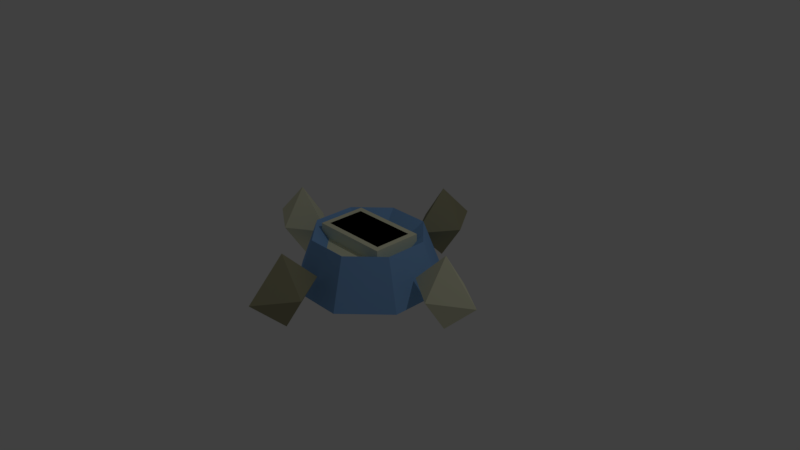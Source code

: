 # Source: bulletStaticSource.blend  (saved by Blender 2.79.0; exported with 4.5.12 LTS)
import bpy
from mathutils import Matrix  # noqa: F401  (used for matrix-valued properties, if any)

bpy.ops.wm.read_factory_settings(use_empty=True)
scene = bpy.context.scene
scene.name = 'Scene'

# ---- collections
col_collection_1 = bpy.data.collections.new('Collection 1'); scene.collection.children.link(col_collection_1)

# ---- materials (node trees are filled in below, after node groups)
mat_material_002 = bpy.data.materials.new('Material.002')
mat_material_002.alpha_threshold = 0.0
mat_material_002.use_transparent_shadow = False
mat_material_002.diffuse_color = (0.3424, 0.3301, 0.2043, 1.0)
mat_material_002.roughness = 0.5
mat_material_001 = bpy.data.materials.new('Material.001')
mat_material_001.alpha_threshold = 0.0
mat_material_001.use_transparent_shadow = False
mat_material_001.diffuse_color = (0.7961, 0.8, 0.5736, 1.0)
mat_material_001.roughness = 0.5
mat_material_003 = bpy.data.materials.new('Material.003')
mat_material_003.alpha_threshold = 0.0
mat_material_003.use_transparent_shadow = False
mat_material_003.diffuse_color = (0.2338, 0.4472, 0.8, 1.0)
mat_material_003.roughness = 0.5
mat_material_004 = bpy.data.materials.new('Material.004')
mat_material_004.alpha_threshold = 0.0
mat_material_004.use_transparent_shadow = False
mat_material_004.diffuse_color = (0.0, 0.0, 0.0, 1.0)
mat_material_004.roughness = 0.5
mat_material_004.specular_intensity = 0.0

# ---- material node trees

# ---- world
world_world = bpy.data.worlds.new('World'); scene.world = world_world
world_world.color = (0.05088, 0.05088, 0.05088)
world_world.use_sun_shadow = False
world_world.sun_shadow_jitter_overblur = 0.0
world_world.cycles.sampling_method = 'MANUAL'

# ---- cameras
cam_camera = bpy.data.cameras.new('Camera')
cam_camera.clip_end = 100.0
cam_camera.lens = 35.0
cam_camera.sensor_width = 32.0
cam_camera.sensor_height = 18.0
cam_camera.ortho_scale = 7.314
cam_camera.dof.focus_distance = 0.0
cam_camera.dof.aperture_fstop = 128.0

# ---- lights
light_lamp = bpy.data.lights.new('Lamp', 'POINT')
light_lamp.transmission_factor = 0.0
light_lamp.cutoff_distance = 30.0
light_lamp.energy = 100.0
light_lamp.shadow_buffer_clip_start = 1.001
light_lamp.shadow_soft_size = 0.1
light_lamp.shadow_maximum_resolution = 0.006
light_lamp.use_absolute_resolution = True

# ---- meshes
me_cube_002 = bpy.data.meshes.new('Cube.002')
me_cube_002.from_pydata([(-1.353, -0.001746, -0.5031), (-0.8522, -0.001746, -0.00208), (-1.353, -0.3336, -0.00208), (-1.353, -0.001746, 0.5048), (-1.86, -0.001746, -0.00208), (-1.353, 0.334, -0.00208), (1.353, 0.001746, -0.5031), (0.8522, 0.001746, -0.00208), (1.353, 0.3336, -0.00208), (1.353, 0.001746, 0.5048), (1.86, 0.001746, -0.00208), (1.353, -0.334, -0.00208)], [], [(0, 1, 2), (1, 3, 2), (0, 2, 4), (3, 4, 2), (0, 5, 1), (3, 1, 5), (0, 4, 5), (3, 5, 4), (6, 7, 8), (7, 9, 8), (6, 8, 10), (9, 10, 8), (6, 11, 7), (9, 7, 11), (6, 10, 11), (9, 11, 10)])
me_cube_002.materials.append(mat_material_002)
me_cube_002.use_remesh_preserve_volume = False
me_cube_002.use_remesh_preserve_attributes = False
me_cube_002.use_mirror_vertex_groups = False
me_cube_002.update()
me_cube_001 = bpy.data.meshes.new('Cube.001')
me_cube_001.from_pydata([(-1.353, -0.001746, -0.5031), (-0.8522, -0.001746, -0.00208), (-1.353, -0.3336, -0.00208), (-1.353, -0.001746, 0.5048), (-1.86, -0.001746, -0.00208), (-1.353, 0.334, -0.00208), (1.353, 0.001746, -0.5031), (0.8522, 0.001746, -0.00208), (1.353, 0.3336, -0.00208), (1.353, 0.001746, 0.5048), (1.86, 0.001746, -0.00208), (1.353, -0.334, -0.00208)], [], [(0, 1, 2), (1, 3, 2), (0, 2, 4), (3, 4, 2), (0, 5, 1), (3, 1, 5), (0, 4, 5), (3, 5, 4), (6, 7, 8), (7, 9, 8), (6, 8, 10), (9, 10, 8), (6, 11, 7), (9, 7, 11), (6, 10, 11), (9, 11, 10)])
me_cube_001.materials.append(mat_material_001)
me_cube_001.use_remesh_preserve_volume = False
me_cube_001.use_remesh_preserve_attributes = False
me_cube_001.use_mirror_vertex_groups = False
me_cube_001.update()
me_cylinder = bpy.data.meshes.new('Cylinder')
me_cylinder.from_pydata([(-0.3827, 0.9239, -0.3332), (-0.2864, 0.6914, 0.3332), (0.3827, 0.9239, -0.3332), (0.2864, 0.6914, 0.3332), (0.9239, 0.3827, -0.3332), (0.6914, 0.2864, 0.3332), (0.9239, -0.3827, -0.3332), (0.6914, -0.2864, 0.3332), (0.3827, -0.9239, -0.3332), (0.2864, -0.6914, 0.3332), (-0.3827, -0.9239, -0.3332), (-0.2864, -0.6914, 0.3332), (-0.9239, -0.3827, -0.3332), (-0.6914, -0.2864, 0.3332), (-0.9239, 0.3827, -0.3332), (-0.6914, 0.2864, 0.3332), (0.2429, -0.5863, -0.3332), (0.2142, -0.5172, 0.1869), (0.5863, -0.2429, -0.3332), (0.5172, -0.2142, 0.1869), (0.2429, 0.5863, -0.3332), (0.2142, 0.5172, 0.1869), (-0.2142, 0.5172, 0.1869), (-0.2429, 0.5863, -0.3332), (-0.2429, -0.5863, -0.3332), (-0.2142, -0.5172, 0.1869), (-0.5172, 0.2142, 0.1869), (-0.5863, 0.2429, -0.3332), (-0.5172, -0.2142, 0.1869), (-0.5863, -0.2429, -0.3332), (0.5863, 0.2429, -0.3332), (0.5172, 0.2142, 0.1869), (-0.5295, -0.3344, 0.08209), (-0.4546, -0.2594, 0.3656), (-0.5295, 0.3344, 0.08209), (-0.4546, 0.2594, 0.3656), (0.5295, -0.3344, 0.08209), (0.4546, -0.2594, 0.3656), (0.5295, 0.3344, 0.08209), (0.4546, 0.2594, 0.3656), (0.5295, -0.3344, 0.3656), (-0.5295, -0.3344, 0.3656), (-0.5295, 0.3344, 0.3656), (0.5295, 0.3344, 0.3656)], [], [(36, 40, 41, 32), (34, 42, 43, 38), (1, 0, 14, 15), (11, 10, 8, 9), (8, 6, 7, 9), (4, 2, 3, 5), (3, 2, 0, 1), (6, 4, 5, 7), (5, 31, 19, 7), (7, 19, 17, 9), (21, 31, 5, 3), (1, 22, 21, 3), (15, 14, 12, 13), (2, 20, 23, 0), (30, 20, 2, 4), (24, 16, 8, 10), (27, 29, 12, 14), (34, 38, 36, 32), (38, 43, 40, 36), (12, 10, 11, 13), (13, 11, 25, 28), (15, 26, 22, 1), (17, 25, 11, 9), (6, 18, 30, 4), (15, 13, 28, 26), (23, 20, 21, 22), (16, 24, 25, 17), (29, 27, 26, 28), (21, 20, 30, 31), (18, 16, 17, 19), (30, 18, 19, 31), (27, 23, 22, 26), (12, 29, 24, 10), (32, 41, 42, 34), (16, 18, 6, 8), (23, 27, 14, 0), (39, 35, 33, 37), (19, 17, 25), (25, 28, 19), (25, 24, 29, 28), (26, 22, 21), (21, 31, 26), (31, 19, 28, 26), (37, 33, 41, 40), (33, 35, 42, 41), (39, 37, 40, 43), (35, 39, 43, 42)])
me_cylinder.polygons.foreach_set('material_index', [1, 1, 0, 0, 0, 0, 0, 0, 0, 0, 0, 0, 0, 0, 0, 0, 0, 1, 1, 0, 0, 0, 0, 0, 0, 0, 0, 0, 0, 0, 0, 0, 0, 1, 0, 0, 2, 1, 1, 0, 1, 1, 0, 1, 1, 1, 1])
me_cylinder.materials.append(mat_material_003)
me_cylinder.materials.append(mat_material_001)
me_cylinder.materials.append(mat_material_004)
me_cylinder.use_remesh_preserve_volume = False
me_cylinder.use_remesh_preserve_attributes = False
me_cylinder.use_mirror_vertex_groups = False
me_cylinder.update()

# ---- objects
ob_cube_001 = bpy.data.objects.new('Cube.001', me_cube_002)
ob_cube = bpy.data.objects.new('Cube', me_cube_001)
ob_cylinder = bpy.data.objects.new('Cylinder', me_cylinder)
ob_lamp = bpy.data.objects.new('Lamp', light_lamp)
ob_camera = bpy.data.objects.new('Camera', cam_camera)

# ---- transforms, parenting, visibility, modifiers, constraints
ob_cube_001.location = (0.0, 0.0, 0.0)
ob_cube_001.rotation_euler = (0.0, -0.0, 1.571)
ob_cube_001.lineart.crease_threshold = 0.0
ob_cube.location = (0.0, 0.0, 0.0)
ob_cube.lineart.crease_threshold = 0.0
ob_cylinder.location = (0.0, 0.0, 0.0)
ob_cylinder.lineart.crease_threshold = 0.0
ob_lamp.location = (4.076, 1.005, 5.904)
ob_lamp.rotation_euler = (0.6503, 0.05522, 1.866)
ob_lamp.lock_rotations_4d = False
ob_lamp.empty_display_type = 'ARROWS'
ob_lamp.color = (0.0, 0.0, 0.0, 0.0)
ob_lamp.lineart.crease_threshold = 0.0
ob_camera.location = (7.481, -6.508, 5.344)
ob_camera.rotation_euler = (1.109, 0.0, 0.8149)
ob_camera.lock_rotations_4d = False
ob_camera.empty_display_type = 'ARROWS'
ob_camera.color = (0.0, 0.0, 0.0, 0.0)
ob_camera.display_type = 'WIRE'
ob_camera.lineart.crease_threshold = 0.0

# ---- collection membership
col_collection_1.objects.link(ob_cube_001)
col_collection_1.objects.link(ob_cube)
col_collection_1.objects.link(ob_cylinder)
col_collection_1.objects.link(ob_lamp)
col_collection_1.objects.link(ob_camera)

# ---- scene / render settings (as saved in the file)
scene.camera = ob_camera
scene.frame_start = 1; scene.frame_end = 250; scene.frame_set(1)
scene.render.engine = 'BLENDER_EEVEE_NEXT'
scene.render.resolution_percentage = 50
scene.render.dither_intensity = 0.0
scene.cycles.use_denoising = False
scene.cycles.samples = 128
scene.cycles.sampling_pattern = 'TABULATED_SOBOL'
scene.cycles.use_adaptive_sampling = False
scene.cycles.use_light_tree = False
scene.cycles.blur_glossy = 0.0
scene.cycles.sample_clamp_indirect = 0.0
scene.view_settings.view_transform = 'Standard'
bpy.context.view_layer.update()
